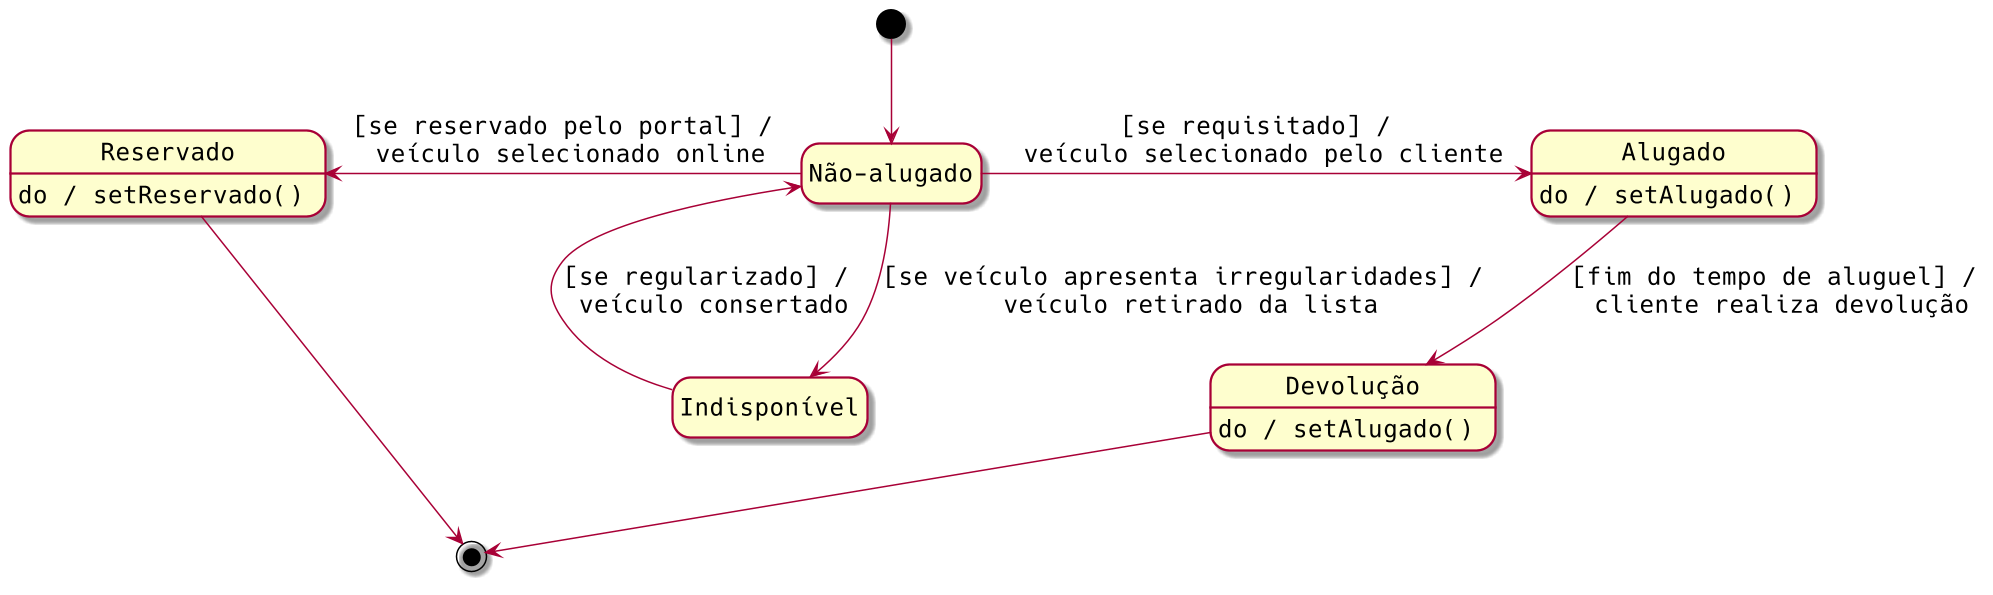

The diagram above was rendered by PlantUML. Its source (embedded in the PNG):
@startuml
' Configurações
  scale 1.5
  skinparam roundcorner 20
  skinparam classAttributeIconSize 12
  skinparam defaultFontSize 16
  skinparam defaultFontName Hack
  hide empty description

state "Não-alugado" as nAlugado
state "Indisponível" as indi
state "Devolução" as emdev

[*] --> nAlugado
nAlugado -right-> Alugado: [se requisitado] /\n veículo selecionado pelo cliente
nAlugado -left-> Reservado: [se reservado pelo portal] /\n veículo selecionado online 
nAlugado --> indi: [se veículo apresenta irregularidades] /\n veículo retirado da lista
indi --> nAlugado: [se regularizado] /\n veículo consertado
Alugado -down-> emdev: [fim do tempo de aluguel] /\n cliente realiza devolução
Reservado --> [*]
emdev --> [*]

Alugado: do / setAlugado()
Reservado: do / setReservado()
emdev: do / setAlugado()
@enduml